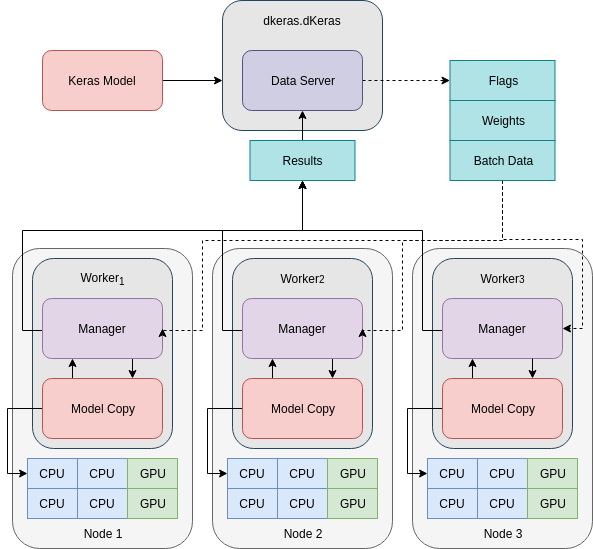

The diagram above was exported from draw.io. Its source (the exported page's mxGraphModel, read from the mxfile embedded in the PNG):
<mxGraphModel dx="787" dy="726" grid="1" gridSize="10" guides="1" tooltips="1" connect="1" arrows="1" fold="1" page="1" pageScale="1" pageWidth="850" pageHeight="1100" math="0" shadow="0">
  <root>
    <mxCell id="0" />
    <mxCell id="1" parent="0" />
    <mxCell id="MzHkql23BwRs2d35Bqsp-65" value="" style="rounded=1;whiteSpace=wrap;html=1;fillColor=#f5f5f5;strokeColor=#666666;fontColor=#333333;" vertex="1" parent="1">
      <mxGeometry x="620" y="508" width="180" height="300" as="geometry" />
    </mxCell>
    <mxCell id="MzHkql23BwRs2d35Bqsp-64" value="" style="rounded=1;whiteSpace=wrap;html=1;fillColor=#f5f5f5;strokeColor=#666666;fontColor=#333333;" vertex="1" parent="1">
      <mxGeometry x="420" y="508" width="180" height="300" as="geometry" />
    </mxCell>
    <mxCell id="MzHkql23BwRs2d35Bqsp-63" value="" style="rounded=1;whiteSpace=wrap;html=1;fillColor=#f5f5f5;strokeColor=#666666;fontColor=#333333;" vertex="1" parent="1">
      <mxGeometry x="220" y="508" width="180" height="300" as="geometry" />
    </mxCell>
    <mxCell id="MzHkql23BwRs2d35Bqsp-61" value="" style="rounded=1;whiteSpace=wrap;html=1;fillColor=#E6E6E6;strokeColor=#23445d;" vertex="1" parent="1">
      <mxGeometry x="430" y="260" width="160" height="130" as="geometry" />
    </mxCell>
    <mxCell id="MzHkql23BwRs2d35Bqsp-27" value="" style="rounded=1;whiteSpace=wrap;html=1;fillColor=#E6E6E6;strokeColor=#23445d;" vertex="1" parent="1">
      <mxGeometry x="240" y="518" width="140" height="190" as="geometry" />
    </mxCell>
    <mxCell id="MzHkql23BwRs2d35Bqsp-59" style="edgeStyle=orthogonalEdgeStyle;rounded=0;orthogonalLoop=1;jettySize=auto;html=1;exitX=0.25;exitY=0;exitDx=0;exitDy=0;entryX=0.25;entryY=1;entryDx=0;entryDy=0;startArrow=none;startFill=0;" edge="1" parent="1" source="MzHkql23BwRs2d35Bqsp-25" target="MzHkql23BwRs2d35Bqsp-26">
      <mxGeometry relative="1" as="geometry" />
    </mxCell>
    <mxCell id="MzHkql23BwRs2d35Bqsp-96" style="edgeStyle=orthogonalEdgeStyle;rounded=0;orthogonalLoop=1;jettySize=auto;html=1;exitX=0;exitY=0.5;exitDx=0;exitDy=0;entryX=0;entryY=0.5;entryDx=0;entryDy=0;startArrow=none;startFill=0;" edge="1" parent="1" source="MzHkql23BwRs2d35Bqsp-25" target="MzHkql23BwRs2d35Bqsp-70">
      <mxGeometry relative="1" as="geometry" />
    </mxCell>
    <mxCell id="MzHkql23BwRs2d35Bqsp-25" value="Model Copy" style="rounded=1;whiteSpace=wrap;html=1;fillColor=#f8cecc;strokeColor=#b85450;" vertex="1" parent="1">
      <mxGeometry x="250" y="638" width="120" height="60" as="geometry" />
    </mxCell>
    <mxCell id="MzHkql23BwRs2d35Bqsp-53" style="edgeStyle=orthogonalEdgeStyle;rounded=0;orthogonalLoop=1;jettySize=auto;html=1;exitX=0;exitY=0.5;exitDx=0;exitDy=0;entryX=0.5;entryY=1;entryDx=0;entryDy=0;startArrow=none;startFill=0;" edge="1" parent="1" source="MzHkql23BwRs2d35Bqsp-26" target="MzHkql23BwRs2d35Bqsp-49">
      <mxGeometry relative="1" as="geometry">
        <Array as="points">
          <mxPoint x="230" y="590" />
          <mxPoint x="230" y="490" />
          <mxPoint x="510" y="490" />
        </Array>
      </mxGeometry>
    </mxCell>
    <mxCell id="MzHkql23BwRs2d35Bqsp-58" style="edgeStyle=orthogonalEdgeStyle;rounded=0;orthogonalLoop=1;jettySize=auto;html=1;exitX=0.75;exitY=1;exitDx=0;exitDy=0;entryX=0.75;entryY=0;entryDx=0;entryDy=0;startArrow=none;startFill=0;" edge="1" parent="1" source="MzHkql23BwRs2d35Bqsp-26" target="MzHkql23BwRs2d35Bqsp-25">
      <mxGeometry relative="1" as="geometry" />
    </mxCell>
    <mxCell id="MzHkql23BwRs2d35Bqsp-26" value="Manager" style="rounded=1;whiteSpace=wrap;html=1;fillColor=#e1d5e7;strokeColor=#9673a6;" vertex="1" parent="1">
      <mxGeometry x="250" y="558" width="120" height="60" as="geometry" />
    </mxCell>
    <mxCell id="MzHkql23BwRs2d35Bqsp-28" value="Worker&lt;sub&gt;1&lt;/sub&gt;" style="text;html=1;strokeColor=none;fillColor=none;align=center;verticalAlign=middle;whiteSpace=wrap;rounded=0;" vertex="1" parent="1">
      <mxGeometry x="290" y="528" width="40" height="20" as="geometry" />
    </mxCell>
    <mxCell id="MzHkql23BwRs2d35Bqsp-29" value="" style="rounded=1;whiteSpace=wrap;html=1;fillColor=#E6E6E6;strokeColor=#23445d;" vertex="1" parent="1">
      <mxGeometry x="440" y="518" width="140" height="190" as="geometry" />
    </mxCell>
    <mxCell id="MzHkql23BwRs2d35Bqsp-55" style="edgeStyle=orthogonalEdgeStyle;rounded=0;orthogonalLoop=1;jettySize=auto;html=1;exitX=0.25;exitY=0;exitDx=0;exitDy=0;entryX=0.25;entryY=1;entryDx=0;entryDy=0;startArrow=none;startFill=0;" edge="1" parent="1" source="MzHkql23BwRs2d35Bqsp-30" target="MzHkql23BwRs2d35Bqsp-31">
      <mxGeometry relative="1" as="geometry" />
    </mxCell>
    <mxCell id="MzHkql23BwRs2d35Bqsp-94" style="edgeStyle=orthogonalEdgeStyle;rounded=0;orthogonalLoop=1;jettySize=auto;html=1;exitX=0;exitY=0.5;exitDx=0;exitDy=0;entryX=0;entryY=0.5;entryDx=0;entryDy=0;startArrow=none;startFill=0;" edge="1" parent="1" source="MzHkql23BwRs2d35Bqsp-30" target="MzHkql23BwRs2d35Bqsp-82">
      <mxGeometry relative="1" as="geometry" />
    </mxCell>
    <mxCell id="MzHkql23BwRs2d35Bqsp-30" value="Model Copy" style="rounded=1;whiteSpace=wrap;html=1;fillColor=#f8cecc;strokeColor=#b85450;" vertex="1" parent="1">
      <mxGeometry x="450" y="638" width="120" height="60" as="geometry" />
    </mxCell>
    <mxCell id="MzHkql23BwRs2d35Bqsp-51" style="edgeStyle=orthogonalEdgeStyle;rounded=0;orthogonalLoop=1;jettySize=auto;html=1;exitX=0;exitY=0.5;exitDx=0;exitDy=0;entryX=0.5;entryY=1;entryDx=0;entryDy=0;startArrow=none;startFill=0;" edge="1" parent="1" source="MzHkql23BwRs2d35Bqsp-31" target="MzHkql23BwRs2d35Bqsp-49">
      <mxGeometry relative="1" as="geometry">
        <Array as="points">
          <mxPoint x="430" y="590" />
          <mxPoint x="430" y="490" />
          <mxPoint x="510" y="490" />
        </Array>
      </mxGeometry>
    </mxCell>
    <mxCell id="MzHkql23BwRs2d35Bqsp-54" style="edgeStyle=orthogonalEdgeStyle;rounded=0;orthogonalLoop=1;jettySize=auto;html=1;exitX=0.75;exitY=1;exitDx=0;exitDy=0;entryX=0.75;entryY=0;entryDx=0;entryDy=0;startArrow=none;startFill=0;" edge="1" parent="1" source="MzHkql23BwRs2d35Bqsp-31" target="MzHkql23BwRs2d35Bqsp-30">
      <mxGeometry relative="1" as="geometry" />
    </mxCell>
    <mxCell id="MzHkql23BwRs2d35Bqsp-31" value="Manager" style="rounded=1;whiteSpace=wrap;html=1;fillColor=#e1d5e7;strokeColor=#9673a6;" vertex="1" parent="1">
      <mxGeometry x="450" y="558" width="120" height="60" as="geometry" />
    </mxCell>
    <mxCell id="MzHkql23BwRs2d35Bqsp-32" value="Worker&lt;span style=&quot;font-size: 10px&quot;&gt;2&lt;/span&gt;" style="text;html=1;strokeColor=none;fillColor=none;align=center;verticalAlign=middle;whiteSpace=wrap;rounded=0;" vertex="1" parent="1">
      <mxGeometry x="490" y="528" width="40" height="20" as="geometry" />
    </mxCell>
    <mxCell id="MzHkql23BwRs2d35Bqsp-33" value="" style="rounded=1;whiteSpace=wrap;html=1;fillColor=#E6E6E6;strokeColor=#23445d;" vertex="1" parent="1">
      <mxGeometry x="640" y="518" width="140" height="190" as="geometry" />
    </mxCell>
    <mxCell id="MzHkql23BwRs2d35Bqsp-57" style="edgeStyle=orthogonalEdgeStyle;rounded=0;orthogonalLoop=1;jettySize=auto;html=1;exitX=0.25;exitY=0;exitDx=0;exitDy=0;entryX=0.25;entryY=1;entryDx=0;entryDy=0;startArrow=none;startFill=0;" edge="1" parent="1" source="MzHkql23BwRs2d35Bqsp-34" target="MzHkql23BwRs2d35Bqsp-35">
      <mxGeometry relative="1" as="geometry" />
    </mxCell>
    <mxCell id="MzHkql23BwRs2d35Bqsp-95" style="edgeStyle=orthogonalEdgeStyle;rounded=0;orthogonalLoop=1;jettySize=auto;html=1;exitX=0;exitY=0.5;exitDx=0;exitDy=0;entryX=0;entryY=0.5;entryDx=0;entryDy=0;startArrow=none;startFill=0;" edge="1" parent="1" source="MzHkql23BwRs2d35Bqsp-34" target="MzHkql23BwRs2d35Bqsp-88">
      <mxGeometry relative="1" as="geometry" />
    </mxCell>
    <mxCell id="MzHkql23BwRs2d35Bqsp-34" value="Model Copy" style="rounded=1;whiteSpace=wrap;html=1;fillColor=#f8cecc;strokeColor=#b85450;" vertex="1" parent="1">
      <mxGeometry x="650" y="638" width="120" height="60" as="geometry" />
    </mxCell>
    <mxCell id="MzHkql23BwRs2d35Bqsp-52" style="edgeStyle=orthogonalEdgeStyle;rounded=0;orthogonalLoop=1;jettySize=auto;html=1;exitX=0;exitY=0.5;exitDx=0;exitDy=0;entryX=0.5;entryY=1;entryDx=0;entryDy=0;startArrow=none;startFill=0;" edge="1" parent="1" source="MzHkql23BwRs2d35Bqsp-35" target="MzHkql23BwRs2d35Bqsp-49">
      <mxGeometry relative="1" as="geometry">
        <Array as="points">
          <mxPoint x="630" y="590" />
          <mxPoint x="630" y="490" />
          <mxPoint x="510" y="490" />
        </Array>
      </mxGeometry>
    </mxCell>
    <mxCell id="MzHkql23BwRs2d35Bqsp-35" value="Manager" style="rounded=1;whiteSpace=wrap;html=1;fillColor=#e1d5e7;strokeColor=#9673a6;" vertex="1" parent="1">
      <mxGeometry x="650" y="558" width="120" height="60" as="geometry" />
    </mxCell>
    <mxCell id="MzHkql23BwRs2d35Bqsp-36" value="Worker&lt;span style=&quot;font-size: 10px&quot;&gt;3&lt;/span&gt;" style="text;html=1;strokeColor=none;fillColor=none;align=center;verticalAlign=middle;whiteSpace=wrap;rounded=0;" vertex="1" parent="1">
      <mxGeometry x="690" y="528" width="40" height="20" as="geometry" />
    </mxCell>
    <mxCell id="MzHkql23BwRs2d35Bqsp-50" style="edgeStyle=orthogonalEdgeStyle;rounded=0;orthogonalLoop=1;jettySize=auto;html=1;exitX=1;exitY=0.5;exitDx=0;exitDy=0;dashed=1;startArrow=none;startFill=0;" edge="1" parent="1" source="MzHkql23BwRs2d35Bqsp-41" target="MzHkql23BwRs2d35Bqsp-42">
      <mxGeometry relative="1" as="geometry" />
    </mxCell>
    <mxCell id="MzHkql23BwRs2d35Bqsp-41" value="Data Server" style="rounded=1;whiteSpace=wrap;html=1;fillColor=#d0cee2;strokeColor=#56517e;" vertex="1" parent="1">
      <mxGeometry x="450" y="310" width="120" height="60" as="geometry" />
    </mxCell>
    <mxCell id="MzHkql23BwRs2d35Bqsp-42" value="Flags" style="rounded=0;whiteSpace=wrap;html=1;fillColor=#b0e3e6;strokeColor=#0e8088;" vertex="1" parent="1">
      <mxGeometry x="657.5" y="320" width="105" height="40" as="geometry" />
    </mxCell>
    <mxCell id="MzHkql23BwRs2d35Bqsp-43" value="Weights" style="rounded=0;whiteSpace=wrap;html=1;fillColor=#b0e3e6;strokeColor=#0e8088;" vertex="1" parent="1">
      <mxGeometry x="657.5" y="360" width="105" height="40" as="geometry" />
    </mxCell>
    <mxCell id="MzHkql23BwRs2d35Bqsp-46" style="edgeStyle=orthogonalEdgeStyle;rounded=0;orthogonalLoop=1;jettySize=auto;html=1;exitX=0.5;exitY=1;exitDx=0;exitDy=0;entryX=1;entryY=0.5;entryDx=0;entryDy=0;dashed=1;startArrow=none;startFill=0;" edge="1" parent="1" source="MzHkql23BwRs2d35Bqsp-44" target="MzHkql23BwRs2d35Bqsp-35">
      <mxGeometry relative="1" as="geometry" />
    </mxCell>
    <mxCell id="MzHkql23BwRs2d35Bqsp-47" style="edgeStyle=orthogonalEdgeStyle;rounded=0;orthogonalLoop=1;jettySize=auto;html=1;exitX=0.5;exitY=1;exitDx=0;exitDy=0;entryX=1;entryY=0.5;entryDx=0;entryDy=0;dashed=1;startArrow=none;startFill=0;" edge="1" parent="1" source="MzHkql23BwRs2d35Bqsp-44" target="MzHkql23BwRs2d35Bqsp-31">
      <mxGeometry relative="1" as="geometry">
        <Array as="points">
          <mxPoint x="710" y="500" />
          <mxPoint x="610" y="500" />
          <mxPoint x="610" y="590" />
        </Array>
      </mxGeometry>
    </mxCell>
    <mxCell id="MzHkql23BwRs2d35Bqsp-48" style="edgeStyle=orthogonalEdgeStyle;rounded=0;orthogonalLoop=1;jettySize=auto;html=1;exitX=0.5;exitY=1;exitDx=0;exitDy=0;entryX=1;entryY=0.5;entryDx=0;entryDy=0;dashed=1;startArrow=none;startFill=0;" edge="1" parent="1" source="MzHkql23BwRs2d35Bqsp-44" target="MzHkql23BwRs2d35Bqsp-26">
      <mxGeometry relative="1" as="geometry">
        <Array as="points">
          <mxPoint x="710" y="500" />
          <mxPoint x="410" y="500" />
          <mxPoint x="410" y="590" />
        </Array>
      </mxGeometry>
    </mxCell>
    <mxCell id="MzHkql23BwRs2d35Bqsp-44" value="Batch Data" style="rounded=0;whiteSpace=wrap;html=1;fillColor=#b0e3e6;strokeColor=#0e8088;" vertex="1" parent="1">
      <mxGeometry x="657.5" y="400" width="105" height="40" as="geometry" />
    </mxCell>
    <mxCell id="MzHkql23BwRs2d35Bqsp-60" style="edgeStyle=orthogonalEdgeStyle;rounded=0;orthogonalLoop=1;jettySize=auto;html=1;exitX=0.5;exitY=0;exitDx=0;exitDy=0;entryX=0.5;entryY=1;entryDx=0;entryDy=0;startArrow=none;startFill=0;" edge="1" parent="1" source="MzHkql23BwRs2d35Bqsp-49" target="MzHkql23BwRs2d35Bqsp-41">
      <mxGeometry relative="1" as="geometry" />
    </mxCell>
    <mxCell id="MzHkql23BwRs2d35Bqsp-49" value="Results" style="rounded=0;whiteSpace=wrap;html=1;fillColor=#b0e3e6;strokeColor=#0e8088;" vertex="1" parent="1">
      <mxGeometry x="457.5" y="400" width="105" height="40" as="geometry" />
    </mxCell>
    <mxCell id="MzHkql23BwRs2d35Bqsp-56" style="edgeStyle=orthogonalEdgeStyle;rounded=0;orthogonalLoop=1;jettySize=auto;html=1;exitX=0.75;exitY=1;exitDx=0;exitDy=0;entryX=0.75;entryY=0;entryDx=0;entryDy=0;startArrow=none;startFill=0;" edge="1" parent="1" source="MzHkql23BwRs2d35Bqsp-35" target="MzHkql23BwRs2d35Bqsp-34">
      <mxGeometry relative="1" as="geometry" />
    </mxCell>
    <mxCell id="MzHkql23BwRs2d35Bqsp-62" value="dkeras.dKeras" style="text;html=1;strokeColor=none;fillColor=none;align=center;verticalAlign=middle;whiteSpace=wrap;rounded=0;" vertex="1" parent="1">
      <mxGeometry x="490" y="270" width="40" height="20" as="geometry" />
    </mxCell>
    <mxCell id="MzHkql23BwRs2d35Bqsp-66" value="Node 1" style="text;html=1;strokeColor=none;fillColor=none;align=center;verticalAlign=middle;whiteSpace=wrap;rounded=0;" vertex="1" parent="1">
      <mxGeometry x="285" y="783" width="50" height="20" as="geometry" />
    </mxCell>
    <mxCell id="MzHkql23BwRs2d35Bqsp-68" value="Node 2" style="text;html=1;strokeColor=none;fillColor=none;align=center;verticalAlign=middle;whiteSpace=wrap;rounded=0;" vertex="1" parent="1">
      <mxGeometry x="485" y="783" width="50" height="20" as="geometry" />
    </mxCell>
    <mxCell id="MzHkql23BwRs2d35Bqsp-69" value="Node 3" style="text;html=1;strokeColor=none;fillColor=none;align=center;verticalAlign=middle;whiteSpace=wrap;rounded=0;" vertex="1" parent="1">
      <mxGeometry x="685" y="783" width="50" height="20" as="geometry" />
    </mxCell>
    <mxCell id="MzHkql23BwRs2d35Bqsp-70" value="CPU" style="rounded=0;whiteSpace=wrap;html=1;fillColor=#dae8fc;strokeColor=#6c8ebf;" vertex="1" parent="1">
      <mxGeometry x="235" y="718" width="50" height="30" as="geometry" />
    </mxCell>
    <mxCell id="MzHkql23BwRs2d35Bqsp-74" value="CPU" style="rounded=0;whiteSpace=wrap;html=1;fillColor=#dae8fc;strokeColor=#6c8ebf;" vertex="1" parent="1">
      <mxGeometry x="235" y="748" width="50" height="30" as="geometry" />
    </mxCell>
    <mxCell id="MzHkql23BwRs2d35Bqsp-75" value="CPU" style="rounded=0;whiteSpace=wrap;html=1;fillColor=#dae8fc;strokeColor=#6c8ebf;" vertex="1" parent="1">
      <mxGeometry x="285" y="748" width="50" height="30" as="geometry" />
    </mxCell>
    <mxCell id="MzHkql23BwRs2d35Bqsp-76" value="CPU" style="rounded=0;whiteSpace=wrap;html=1;fillColor=#dae8fc;strokeColor=#6c8ebf;" vertex="1" parent="1">
      <mxGeometry x="285" y="718" width="50" height="30" as="geometry" />
    </mxCell>
    <mxCell id="MzHkql23BwRs2d35Bqsp-79" value="GPU" style="rounded=0;whiteSpace=wrap;html=1;fillColor=#d5e8d4;strokeColor=#82b366;" vertex="1" parent="1">
      <mxGeometry x="335" y="718" width="50" height="30" as="geometry" />
    </mxCell>
    <mxCell id="MzHkql23BwRs2d35Bqsp-80" value="GPU" style="rounded=0;whiteSpace=wrap;html=1;fillColor=#d5e8d4;strokeColor=#82b366;" vertex="1" parent="1">
      <mxGeometry x="335" y="748" width="50" height="30" as="geometry" />
    </mxCell>
    <mxCell id="MzHkql23BwRs2d35Bqsp-82" value="CPU" style="rounded=0;whiteSpace=wrap;html=1;fillColor=#dae8fc;strokeColor=#6c8ebf;" vertex="1" parent="1">
      <mxGeometry x="435" y="718" width="50" height="30" as="geometry" />
    </mxCell>
    <mxCell id="MzHkql23BwRs2d35Bqsp-83" value="CPU" style="rounded=0;whiteSpace=wrap;html=1;fillColor=#dae8fc;strokeColor=#6c8ebf;" vertex="1" parent="1">
      <mxGeometry x="435" y="748" width="50" height="30" as="geometry" />
    </mxCell>
    <mxCell id="MzHkql23BwRs2d35Bqsp-84" value="CPU" style="rounded=0;whiteSpace=wrap;html=1;fillColor=#dae8fc;strokeColor=#6c8ebf;" vertex="1" parent="1">
      <mxGeometry x="485" y="748" width="50" height="30" as="geometry" />
    </mxCell>
    <mxCell id="MzHkql23BwRs2d35Bqsp-85" value="CPU" style="rounded=0;whiteSpace=wrap;html=1;fillColor=#dae8fc;strokeColor=#6c8ebf;" vertex="1" parent="1">
      <mxGeometry x="485" y="718" width="50" height="30" as="geometry" />
    </mxCell>
    <mxCell id="MzHkql23BwRs2d35Bqsp-86" value="GPU" style="rounded=0;whiteSpace=wrap;html=1;fillColor=#d5e8d4;strokeColor=#82b366;" vertex="1" parent="1">
      <mxGeometry x="535" y="718" width="50" height="30" as="geometry" />
    </mxCell>
    <mxCell id="MzHkql23BwRs2d35Bqsp-87" value="GPU" style="rounded=0;whiteSpace=wrap;html=1;fillColor=#d5e8d4;strokeColor=#82b366;" vertex="1" parent="1">
      <mxGeometry x="535" y="748" width="50" height="30" as="geometry" />
    </mxCell>
    <mxCell id="MzHkql23BwRs2d35Bqsp-88" value="CPU" style="rounded=0;whiteSpace=wrap;html=1;fillColor=#dae8fc;strokeColor=#6c8ebf;" vertex="1" parent="1">
      <mxGeometry x="635" y="718" width="50" height="30" as="geometry" />
    </mxCell>
    <mxCell id="MzHkql23BwRs2d35Bqsp-89" value="CPU" style="rounded=0;whiteSpace=wrap;html=1;fillColor=#dae8fc;strokeColor=#6c8ebf;" vertex="1" parent="1">
      <mxGeometry x="635" y="748" width="50" height="30" as="geometry" />
    </mxCell>
    <mxCell id="MzHkql23BwRs2d35Bqsp-90" value="CPU" style="rounded=0;whiteSpace=wrap;html=1;fillColor=#dae8fc;strokeColor=#6c8ebf;" vertex="1" parent="1">
      <mxGeometry x="685" y="748" width="50" height="30" as="geometry" />
    </mxCell>
    <mxCell id="MzHkql23BwRs2d35Bqsp-91" value="CPU" style="rounded=0;whiteSpace=wrap;html=1;fillColor=#dae8fc;strokeColor=#6c8ebf;" vertex="1" parent="1">
      <mxGeometry x="685" y="718" width="50" height="30" as="geometry" />
    </mxCell>
    <mxCell id="MzHkql23BwRs2d35Bqsp-92" value="GPU" style="rounded=0;whiteSpace=wrap;html=1;fillColor=#d5e8d4;strokeColor=#82b366;" vertex="1" parent="1">
      <mxGeometry x="735" y="718" width="50" height="30" as="geometry" />
    </mxCell>
    <mxCell id="MzHkql23BwRs2d35Bqsp-93" value="GPU" style="rounded=0;whiteSpace=wrap;html=1;fillColor=#d5e8d4;strokeColor=#82b366;" vertex="1" parent="1">
      <mxGeometry x="735" y="748" width="50" height="30" as="geometry" />
    </mxCell>
    <mxCell id="MzHkql23BwRs2d35Bqsp-98" style="edgeStyle=orthogonalEdgeStyle;rounded=0;orthogonalLoop=1;jettySize=auto;html=1;exitX=1;exitY=0.5;exitDx=0;exitDy=0;entryX=0;entryY=0.615;entryDx=0;entryDy=0;entryPerimeter=0;startArrow=none;startFill=0;" edge="1" parent="1" source="MzHkql23BwRs2d35Bqsp-97" target="MzHkql23BwRs2d35Bqsp-61">
      <mxGeometry relative="1" as="geometry" />
    </mxCell>
    <mxCell id="MzHkql23BwRs2d35Bqsp-97" value="Keras Model" style="rounded=1;whiteSpace=wrap;html=1;fillColor=#f8cecc;strokeColor=#b85450;" vertex="1" parent="1">
      <mxGeometry x="250" y="310" width="120" height="60" as="geometry" />
    </mxCell>
  </root>
</mxGraphModel>